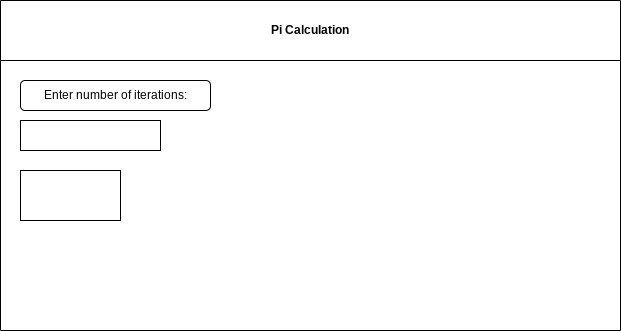

The diagram above was exported from draw.io. Its source (the exported page's mxGraphModel, read from the mxfile embedded in the PNG):
<mxGraphModel dx="1086" dy="377" grid="1" gridSize="10" guides="1" tooltips="1" connect="1" arrows="1" fold="1" page="1" pageScale="1" pageWidth="827" pageHeight="1169" math="0" shadow="0">
  <root>
    <mxCell id="0" />
    <mxCell id="1" parent="0" />
    <mxCell id="3" value="Pi Calculation" style="swimlane;whiteSpace=wrap;html=1;startSize=60;" vertex="1" parent="1">
      <mxGeometry x="90" y="30" width="620" height="330" as="geometry" />
    </mxCell>
    <mxCell id="4" value="" style="rounded=0;whiteSpace=wrap;html=1;" vertex="1" parent="3">
      <mxGeometry x="20" y="120" width="140" height="30" as="geometry" />
    </mxCell>
    <mxCell id="5" value="Enter number of iterations:" style="rounded=1;whiteSpace=wrap;html=1;" vertex="1" parent="3">
      <mxGeometry x="20" y="80" width="190" height="30" as="geometry" />
    </mxCell>
    <mxCell id="7" value="" style="rounded=0;whiteSpace=wrap;html=1;" vertex="1" parent="3">
      <mxGeometry x="20" y="170" width="100" height="50" as="geometry" />
    </mxCell>
  </root>
</mxGraphModel>